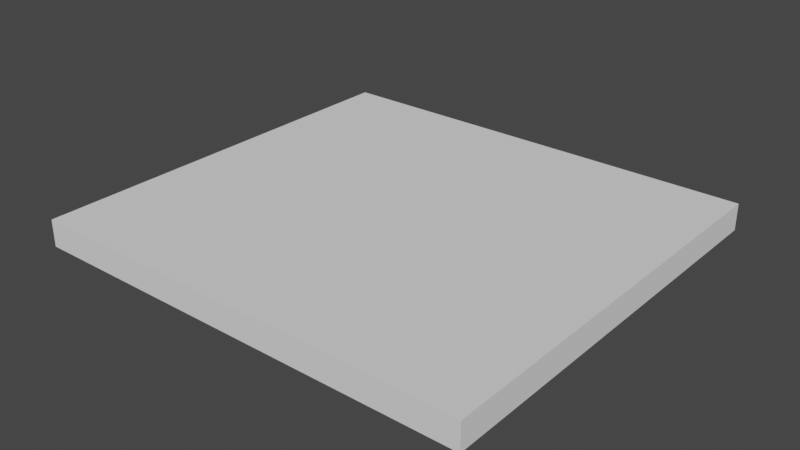 # Source: Med_Wall_Uneven.blend  (saved by Blender 2.82.7; exported with 4.5.12 LTS)
import bpy
from mathutils import Matrix  # noqa: F401  (used for matrix-valued properties, if any)

bpy.ops.wm.read_factory_settings(use_empty=True)
scene = bpy.context.scene
scene.name = 'Scene'

# ---- collections
col_collection = bpy.data.collections.new('Collection'); scene.collection.children.link(col_collection)

# ---- world
world_world = bpy.data.worlds.new('World'); scene.world = world_world
world_world.use_nodes = True; world_world.node_tree.nodes.clear()
_N = world_world.node_tree.nodes; _L = world_world.node_tree.links
n0 = _N.new('ShaderNodeOutputWorld'); n0.name = 'World Output'; n0.location = (300, 300)
n1 = _N.new('ShaderNodeBackground'); n1.name = 'Background'; n1.location = (10, 300)
n1.inputs[0].default_value = (0.05088, 0.05088, 0.05088, 1.0)
_L.new(n1.outputs[0], n0.inputs[0])
n0.is_active_output = True
world_world.color = (0.05088, 0.05088, 0.05088)
world_world.use_sun_shadow = False
world_world.sun_shadow_jitter_overblur = 0.0

# ---- meshes
me_med_wall_uneven = bpy.data.meshes.new('Med wall Uneven')
me_med_wall_uneven.from_pydata([(2.215, -2.049, 0.1319), (2.215, -2.049, -0.1319), (2.215, 2.049, 0.1319), (2.215, 2.049, -0.1319), (-2.215, -2.049, 0.1319), (-2.215, -2.049, -0.1319), (-2.215, 2.049, 0.1319), (-2.215, 2.049, -0.1319)], [], [(0, 2, 6, 4), (3, 7, 6, 2), (7, 5, 4, 6), (5, 7, 3, 1), (1, 3, 2, 0), (5, 1, 0, 4)])
_uv = me_med_wall_uneven.uv_layers.new(name='UVMap')
_uv.uv.foreach_set('vector', [1.0, 0.03047, 1.0, 0.9695, 0.0, 0.9695, 0.0, 0.03047, 1.0, 0.4698, 0.0, 0.4698, 0.0, 0.5302, 1.0, 0.5302, 0.9695, 0.4698, 0.03047, 0.4698, 0.03047, 0.5302, 0.9695, 0.5302, 0.0, 0.03047, 0.0, 0.9695, 1.0, 0.9695, 1.0, 0.03047, 0.03047, 0.4698, 0.9695, 0.4698, 0.9695, 0.5302, 0.03047, 0.5302, 0.0, 0.4698, 1.0, 0.4698, 1.0, 0.5302, 0.0, 0.5302])
me_med_wall_uneven.materials.append(None)
me_med_wall_uneven.use_remesh_preserve_volume = False
me_med_wall_uneven.use_remesh_preserve_attributes = False
me_med_wall_uneven.use_mirror_vertex_groups = False
me_med_wall_uneven.update()

# ---- objects
ob_med_wall_uneven = bpy.data.objects.new('Med wall Uneven', me_med_wall_uneven)

# ---- transforms, parenting, visibility, modifiers, constraints
ob_med_wall_uneven.location = (0.0, 0.0, 0.0)
ob_med_wall_uneven.scale = (0.06, 0.06, 0.06)
ob_med_wall_uneven.lock_rotations_4d = False
ob_med_wall_uneven.empty_display_type = 'ARROWS'
ob_med_wall_uneven.lineart.crease_threshold = 0.0

# ---- collection membership
col_collection.objects.link(ob_med_wall_uneven)

# ---- scene / render settings (as saved in the file)
scene.frame_start = 1; scene.frame_end = 250; scene.frame_set(1)
scene.render.engine = 'BLENDER_EEVEE_NEXT'
scene.cycles.use_denoising = False
scene.cycles.samples = 128
scene.cycles.sampling_pattern = 'TABULATED_SOBOL'
scene.cycles.use_adaptive_sampling = False
scene.cycles.use_light_tree = False
scene.view_settings.view_transform = 'Filmic'
bpy.context.view_layer.update()

# ---- added for rendering (the .blend has no active camera and no usable light): camera, sun
cam_auto = bpy.data.cameras.new('AutoCamera')
cam_auto.lens = 50.0
cam_auto.sensor_width = 36.0
cam_auto.clip_end = 1000.0
ob_auto_camera = bpy.data.objects.new('AutoCamera', cam_auto)
scene.collection.objects.link(ob_auto_camera)
ob_auto_camera.location = (0.335328, -0.402394, 0.268263)
ob_auto_camera.rotation_euler = (1.09748, -7.21219e-08, 0.694738)
scene.camera = ob_auto_camera
light_auto_sun = bpy.data.lights.new('AutoSun', 'SUN')
light_auto_sun.energy = 3.0
light_auto_sun.angle = 0.0523599
ob_auto_sun = bpy.data.objects.new('AutoSun', light_auto_sun)
scene.collection.objects.link(ob_auto_sun)
ob_auto_sun.rotation_euler = (0.872665, 0.174533, 0.523599)
bpy.context.view_layer.update()
